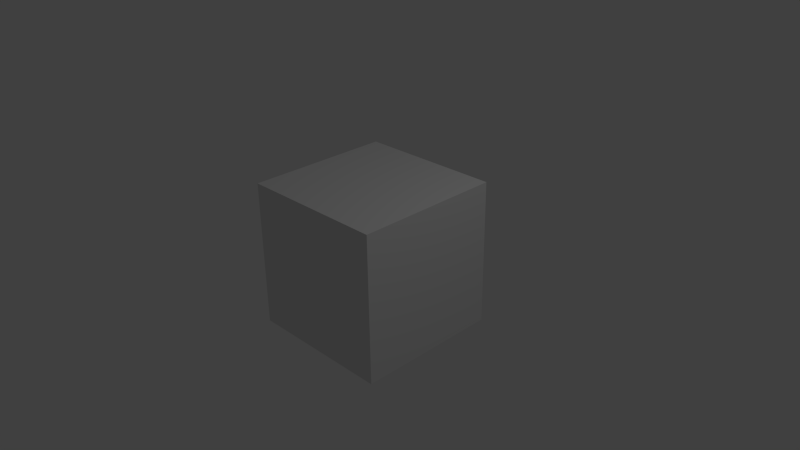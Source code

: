 # Source: rotacion_continua.blend  (saved by Blender 2.76.0; exported with 4.5.12 LTS)
import bpy
from mathutils import Matrix  # noqa: F401  (used for matrix-valued properties, if any)

bpy.ops.wm.read_factory_settings(use_empty=True)
scene = bpy.context.scene
scene.name = 'Scene'

# ---- collections
col_collection_1 = bpy.data.collections.new('Collection 1'); scene.collection.children.link(col_collection_1)

# ---- materials (node trees are filled in below, after node groups)
mat_material = bpy.data.materials.new('Material')
mat_material.alpha_threshold = 0.0
mat_material.use_transparent_shadow = False
mat_material.roughness = 0.5
mat_material.line_color = (0.0, 0.0, 0.0, 1.0)

# ---- material node trees

# ---- world
world_world = bpy.data.worlds.new('World'); scene.world = world_world
world_world.color = (0.05088, 0.05088, 0.05088)
world_world.use_sun_shadow = False
world_world.sun_shadow_jitter_overblur = 0.0
world_world.cycles.sampling_method = 'MANUAL'
world_world.cycles.sample_map_resolution = 256

# ---- cameras
cam_camera = bpy.data.cameras.new('Camera')
cam_camera.clip_end = 100.0
cam_camera.lens = 35.0
cam_camera.sensor_width = 32.0
cam_camera.sensor_height = 18.0
cam_camera.ortho_scale = 7.314
cam_camera.dof.focus_distance = 0.0
cam_camera.dof.aperture_fstop = 128.0

# ---- lights
light_lamp = bpy.data.lights.new('Lamp', 'POINT')
light_lamp.transmission_factor = 0.0
light_lamp.cutoff_distance = 30.0
light_lamp.energy = 100.0
light_lamp.shadow_buffer_clip_start = 1.001
light_lamp.shadow_soft_size = 0.1
light_lamp.shadow_maximum_resolution = 0.006
light_lamp.use_absolute_resolution = True
light_lamp.cycles.use_multiple_importance_sampling = False

# ---- meshes
me_cube = bpy.data.meshes.new('Cube')
me_cube.from_pydata([(1.0, 1.0, -1.0), (1.0, -1.0, -1.0), (-1.0, -1.0, -1.0), (-1.0, 1.0, -1.0), (1.0, 1.0, 1.0), (1.0, -1.0, 1.0), (-1.0, -1.0, 1.0), (-1.0, 1.0, 1.0)], [], [(0, 1, 2, 3), (4, 7, 6, 5), (0, 4, 5, 1), (1, 5, 6, 2), (2, 6, 7, 3), (4, 0, 3, 7)])
me_cube.materials.append(mat_material)
me_cube.use_remesh_preserve_volume = False
me_cube.use_remesh_preserve_attributes = False
me_cube.use_mirror_vertex_groups = False
me_cube.update()

# ---- objects
ob_cube = bpy.data.objects.new('Cube', me_cube)
ob_lamp = bpy.data.objects.new('Lamp', light_lamp)
ob_camera = bpy.data.objects.new('Camera', cam_camera)

# ---- transforms, parenting, visibility, modifiers, constraints
ob_cube.location = (0.0, 0.0, 0.0)
ob_cube.rotation_euler = (0.0, 0.0, 0.01876)
ob_cube.lock_rotations_4d = False
ob_cube.empty_display_type = 'ARROWS'
ob_cube.lineart.crease_threshold = 0.0
ob_lamp.location = (4.076, 1.005, 5.904)
ob_lamp.rotation_euler = (0.6503, 0.05522, 1.866)
ob_lamp.lock_rotations_4d = False
ob_lamp.empty_display_type = 'ARROWS'
ob_lamp.color = (0.0, 0.0, 0.0, 0.0)
ob_lamp.lineart.crease_threshold = 0.0
ob_camera.location = (7.481, -6.508, 5.344)
ob_camera.rotation_euler = (1.109, 0.01082, 0.8149)
ob_camera.lock_rotations_4d = False
ob_camera.empty_display_type = 'ARROWS'
ob_camera.color = (0.0, 0.0, 0.0, 0.0)
ob_camera.display_type = 'WIRE'
ob_camera.lineart.crease_threshold = 0.0

# ---- collection membership
col_collection_1.objects.link(ob_cube)
col_collection_1.objects.link(ob_lamp)
col_collection_1.objects.link(ob_camera)

# ---- scene / render settings (as saved in the file)
scene.camera = ob_camera
scene.frame_start = 1; scene.frame_end = 250; scene.frame_set(0)
scene.render.engine = 'BLENDER_EEVEE_NEXT'
scene.render.resolution_percentage = 50
scene.render.dither_intensity = 0.0
scene.cycles.use_denoising = False
scene.cycles.samples = 10
scene.cycles.sampling_pattern = 'TABULATED_SOBOL'
scene.cycles.light_sampling_threshold = 0.0
scene.cycles.use_adaptive_sampling = False
scene.cycles.use_light_tree = False
scene.cycles.blur_glossy = 0.0
scene.cycles.pixel_filter_type = 'GAUSSIAN'
scene.cycles.sample_clamp_indirect = 0.0
scene.view_settings.view_transform = 'Standard'
bpy.context.view_layer.update()
